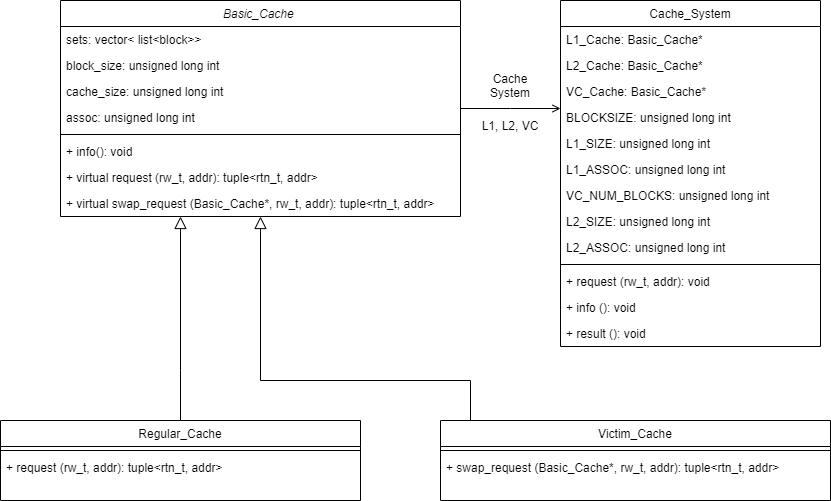

The diagram above was exported from draw.io. Its source (the exported page's mxGraphModel, read from the mxfile embedded in the PNG):
<mxGraphModel dx="1038" dy="547" grid="1" gridSize="10" guides="1" tooltips="1" connect="1" arrows="1" fold="1" page="1" pageScale="1" pageWidth="827" pageHeight="1169" math="0" shadow="0">
  <root>
    <mxCell id="WIyWlLk6GJQsqaUBKTNV-0" />
    <mxCell id="WIyWlLk6GJQsqaUBKTNV-1" parent="WIyWlLk6GJQsqaUBKTNV-0" />
    <mxCell id="zkfFHV4jXpPFQw0GAbJ--0" value="Basic_Cache " style="swimlane;fontStyle=2;align=center;verticalAlign=top;childLayout=stackLayout;horizontal=1;startSize=26;horizontalStack=0;resizeParent=1;resizeLast=0;collapsible=1;marginBottom=0;rounded=0;shadow=0;strokeWidth=1;" parent="WIyWlLk6GJQsqaUBKTNV-1" vertex="1">
      <mxGeometry x="90" y="120" width="400" height="216" as="geometry">
        <mxRectangle x="230" y="140" width="160" height="26" as="alternateBounds" />
      </mxGeometry>
    </mxCell>
    <mxCell id="zkfFHV4jXpPFQw0GAbJ--1" value="sets: vector&lt; list&lt;block&gt;&gt;" style="text;align=left;verticalAlign=top;spacingLeft=4;spacingRight=4;overflow=hidden;rotatable=0;points=[[0,0.5],[1,0.5]];portConstraint=eastwest;" parent="zkfFHV4jXpPFQw0GAbJ--0" vertex="1">
      <mxGeometry y="26" width="400" height="26" as="geometry" />
    </mxCell>
    <mxCell id="zkfFHV4jXpPFQw0GAbJ--2" value="block_size: unsigned long int" style="text;align=left;verticalAlign=top;spacingLeft=4;spacingRight=4;overflow=hidden;rotatable=0;points=[[0,0.5],[1,0.5]];portConstraint=eastwest;rounded=0;shadow=0;html=0;" parent="zkfFHV4jXpPFQw0GAbJ--0" vertex="1">
      <mxGeometry y="52" width="400" height="26" as="geometry" />
    </mxCell>
    <mxCell id="zkfFHV4jXpPFQw0GAbJ--3" value="cache_size: unsigned long int" style="text;align=left;verticalAlign=top;spacingLeft=4;spacingRight=4;overflow=hidden;rotatable=0;points=[[0,0.5],[1,0.5]];portConstraint=eastwest;rounded=0;shadow=0;html=0;" parent="zkfFHV4jXpPFQw0GAbJ--0" vertex="1">
      <mxGeometry y="78" width="400" height="26" as="geometry" />
    </mxCell>
    <mxCell id="vjN2UOd_yjotkPcKHYlN-0" value="assoc: unsigned long int" style="text;align=left;verticalAlign=top;spacingLeft=4;spacingRight=4;overflow=hidden;rotatable=0;points=[[0,0.5],[1,0.5]];portConstraint=eastwest;rounded=0;shadow=0;html=0;" vertex="1" parent="zkfFHV4jXpPFQw0GAbJ--0">
      <mxGeometry y="104" width="400" height="26" as="geometry" />
    </mxCell>
    <mxCell id="zkfFHV4jXpPFQw0GAbJ--4" value="" style="line;html=1;strokeWidth=1;align=left;verticalAlign=middle;spacingTop=-1;spacingLeft=3;spacingRight=3;rotatable=0;labelPosition=right;points=[];portConstraint=eastwest;" parent="zkfFHV4jXpPFQw0GAbJ--0" vertex="1">
      <mxGeometry y="130" width="400" height="8" as="geometry" />
    </mxCell>
    <mxCell id="zkfFHV4jXpPFQw0GAbJ--5" value="+ info(): void" style="text;align=left;verticalAlign=top;spacingLeft=4;spacingRight=4;overflow=hidden;rotatable=0;points=[[0,0.5],[1,0.5]];portConstraint=eastwest;" parent="zkfFHV4jXpPFQw0GAbJ--0" vertex="1">
      <mxGeometry y="138" width="400" height="26" as="geometry" />
    </mxCell>
    <mxCell id="vjN2UOd_yjotkPcKHYlN-1" value="+ virtual request (rw_t, addr): tuple&lt;rtn_t, addr&gt;" style="text;align=left;verticalAlign=top;spacingLeft=4;spacingRight=4;overflow=hidden;rotatable=0;points=[[0,0.5],[1,0.5]];portConstraint=eastwest;" vertex="1" parent="zkfFHV4jXpPFQw0GAbJ--0">
      <mxGeometry y="164" width="400" height="26" as="geometry" />
    </mxCell>
    <mxCell id="vjN2UOd_yjotkPcKHYlN-2" value="+ virtual swap_request (Basic_Cache*, rw_t, addr): tuple&lt;rtn_t, addr&gt;" style="text;align=left;verticalAlign=top;spacingLeft=4;spacingRight=4;overflow=hidden;rotatable=0;points=[[0,0.5],[1,0.5]];portConstraint=eastwest;" vertex="1" parent="zkfFHV4jXpPFQw0GAbJ--0">
      <mxGeometry y="190" width="400" height="26" as="geometry" />
    </mxCell>
    <mxCell id="zkfFHV4jXpPFQw0GAbJ--6" value="Regular_Cache" style="swimlane;fontStyle=0;align=center;verticalAlign=top;childLayout=stackLayout;horizontal=1;startSize=26;horizontalStack=0;resizeParent=1;resizeLast=0;collapsible=1;marginBottom=0;rounded=0;shadow=0;strokeWidth=1;" parent="WIyWlLk6GJQsqaUBKTNV-1" vertex="1">
      <mxGeometry x="30" y="540" width="360" height="80" as="geometry">
        <mxRectangle x="130" y="380" width="160" height="26" as="alternateBounds" />
      </mxGeometry>
    </mxCell>
    <mxCell id="zkfFHV4jXpPFQw0GAbJ--9" value="" style="line;html=1;strokeWidth=1;align=left;verticalAlign=middle;spacingTop=-1;spacingLeft=3;spacingRight=3;rotatable=0;labelPosition=right;points=[];portConstraint=eastwest;" parent="zkfFHV4jXpPFQw0GAbJ--6" vertex="1">
      <mxGeometry y="26" width="360" height="8" as="geometry" />
    </mxCell>
    <mxCell id="vjN2UOd_yjotkPcKHYlN-4" value="+ request (rw_t, addr): tuple&lt;rtn_t, addr&gt;" style="text;align=left;verticalAlign=top;spacingLeft=4;spacingRight=4;overflow=hidden;rotatable=0;points=[[0,0.5],[1,0.5]];portConstraint=eastwest;fontStyle=0" vertex="1" parent="zkfFHV4jXpPFQw0GAbJ--6">
      <mxGeometry y="34" width="360" height="26" as="geometry" />
    </mxCell>
    <mxCell id="zkfFHV4jXpPFQw0GAbJ--12" value="" style="endArrow=block;endSize=10;endFill=0;shadow=0;strokeWidth=1;rounded=0;edgeStyle=elbowEdgeStyle;elbow=vertical;" parent="WIyWlLk6GJQsqaUBKTNV-1" source="zkfFHV4jXpPFQw0GAbJ--6" target="zkfFHV4jXpPFQw0GAbJ--0" edge="1">
      <mxGeometry width="160" relative="1" as="geometry">
        <mxPoint x="200" y="203" as="sourcePoint" />
        <mxPoint x="200" y="203" as="targetPoint" />
        <Array as="points">
          <mxPoint x="210" y="490" />
        </Array>
      </mxGeometry>
    </mxCell>
    <mxCell id="zkfFHV4jXpPFQw0GAbJ--13" value="Victim_Cache" style="swimlane;fontStyle=0;align=center;verticalAlign=top;childLayout=stackLayout;horizontal=1;startSize=26;horizontalStack=0;resizeParent=1;resizeLast=0;collapsible=1;marginBottom=0;rounded=0;shadow=0;strokeWidth=1;" parent="WIyWlLk6GJQsqaUBKTNV-1" vertex="1">
      <mxGeometry x="470" y="540" width="390" height="80" as="geometry">
        <mxRectangle x="340" y="380" width="170" height="26" as="alternateBounds" />
      </mxGeometry>
    </mxCell>
    <mxCell id="zkfFHV4jXpPFQw0GAbJ--15" value="" style="line;html=1;strokeWidth=1;align=left;verticalAlign=middle;spacingTop=-1;spacingLeft=3;spacingRight=3;rotatable=0;labelPosition=right;points=[];portConstraint=eastwest;" parent="zkfFHV4jXpPFQw0GAbJ--13" vertex="1">
      <mxGeometry y="26" width="390" height="8" as="geometry" />
    </mxCell>
    <mxCell id="vjN2UOd_yjotkPcKHYlN-3" value="+ swap_request (Basic_Cache*, rw_t, addr): tuple&lt;rtn_t, addr&gt;" style="text;align=left;verticalAlign=top;spacingLeft=4;spacingRight=4;overflow=hidden;rotatable=0;points=[[0,0.5],[1,0.5]];portConstraint=eastwest;" vertex="1" parent="zkfFHV4jXpPFQw0GAbJ--13">
      <mxGeometry y="34" width="390" height="26" as="geometry" />
    </mxCell>
    <mxCell id="zkfFHV4jXpPFQw0GAbJ--16" value="" style="endArrow=block;endSize=10;endFill=0;shadow=0;strokeWidth=1;rounded=0;edgeStyle=elbowEdgeStyle;elbow=vertical;" parent="WIyWlLk6GJQsqaUBKTNV-1" source="zkfFHV4jXpPFQw0GAbJ--13" target="zkfFHV4jXpPFQw0GAbJ--0" edge="1">
      <mxGeometry width="160" relative="1" as="geometry">
        <mxPoint x="210" y="373" as="sourcePoint" />
        <mxPoint x="310" y="271" as="targetPoint" />
        <Array as="points">
          <mxPoint x="500" y="500" />
          <mxPoint x="440" y="490" />
        </Array>
      </mxGeometry>
    </mxCell>
    <mxCell id="zkfFHV4jXpPFQw0GAbJ--17" value="Cache_System" style="swimlane;fontStyle=0;align=center;verticalAlign=top;childLayout=stackLayout;horizontal=1;startSize=26;horizontalStack=0;resizeParent=1;resizeLast=0;collapsible=1;marginBottom=0;rounded=0;shadow=0;strokeWidth=1;" parent="WIyWlLk6GJQsqaUBKTNV-1" vertex="1">
      <mxGeometry x="590" y="120" width="260" height="346" as="geometry">
        <mxRectangle x="550" y="140" width="160" height="26" as="alternateBounds" />
      </mxGeometry>
    </mxCell>
    <mxCell id="zkfFHV4jXpPFQw0GAbJ--18" value="L1_Cache: Basic_Cache*" style="text;align=left;verticalAlign=top;spacingLeft=4;spacingRight=4;overflow=hidden;rotatable=0;points=[[0,0.5],[1,0.5]];portConstraint=eastwest;" parent="zkfFHV4jXpPFQw0GAbJ--17" vertex="1">
      <mxGeometry y="26" width="260" height="26" as="geometry" />
    </mxCell>
    <mxCell id="vjN2UOd_yjotkPcKHYlN-6" value="L2_Cache: Basic_Cache*" style="text;align=left;verticalAlign=top;spacingLeft=4;spacingRight=4;overflow=hidden;rotatable=0;points=[[0,0.5],[1,0.5]];portConstraint=eastwest;" vertex="1" parent="zkfFHV4jXpPFQw0GAbJ--17">
      <mxGeometry y="52" width="260" height="26" as="geometry" />
    </mxCell>
    <mxCell id="vjN2UOd_yjotkPcKHYlN-7" value="VC_Cache: Basic_Cache*" style="text;align=left;verticalAlign=top;spacingLeft=4;spacingRight=4;overflow=hidden;rotatable=0;points=[[0,0.5],[1,0.5]];portConstraint=eastwest;" vertex="1" parent="zkfFHV4jXpPFQw0GAbJ--17">
      <mxGeometry y="78" width="260" height="26" as="geometry" />
    </mxCell>
    <mxCell id="vjN2UOd_yjotkPcKHYlN-9" value="BLOCKSIZE: unsigned long int" style="text;align=left;verticalAlign=top;spacingLeft=4;spacingRight=4;overflow=hidden;rotatable=0;points=[[0,0.5],[1,0.5]];portConstraint=eastwest;" vertex="1" parent="zkfFHV4jXpPFQw0GAbJ--17">
      <mxGeometry y="104" width="260" height="26" as="geometry" />
    </mxCell>
    <mxCell id="vjN2UOd_yjotkPcKHYlN-11" value="L1_SIZE: unsigned long int" style="text;align=left;verticalAlign=top;spacingLeft=4;spacingRight=4;overflow=hidden;rotatable=0;points=[[0,0.5],[1,0.5]];portConstraint=eastwest;" vertex="1" parent="zkfFHV4jXpPFQw0GAbJ--17">
      <mxGeometry y="130" width="260" height="26" as="geometry" />
    </mxCell>
    <mxCell id="vjN2UOd_yjotkPcKHYlN-10" value="L1_ASSOC: unsigned long int" style="text;align=left;verticalAlign=top;spacingLeft=4;spacingRight=4;overflow=hidden;rotatable=0;points=[[0,0.5],[1,0.5]];portConstraint=eastwest;" vertex="1" parent="zkfFHV4jXpPFQw0GAbJ--17">
      <mxGeometry y="156" width="260" height="26" as="geometry" />
    </mxCell>
    <mxCell id="vjN2UOd_yjotkPcKHYlN-14" value="VC_NUM_BLOCKS: unsigned long int" style="text;align=left;verticalAlign=top;spacingLeft=4;spacingRight=4;overflow=hidden;rotatable=0;points=[[0,0.5],[1,0.5]];portConstraint=eastwest;" vertex="1" parent="zkfFHV4jXpPFQw0GAbJ--17">
      <mxGeometry y="182" width="260" height="26" as="geometry" />
    </mxCell>
    <mxCell id="vjN2UOd_yjotkPcKHYlN-13" value="L2_SIZE: unsigned long int" style="text;align=left;verticalAlign=top;spacingLeft=4;spacingRight=4;overflow=hidden;rotatable=0;points=[[0,0.5],[1,0.5]];portConstraint=eastwest;" vertex="1" parent="zkfFHV4jXpPFQw0GAbJ--17">
      <mxGeometry y="208" width="260" height="26" as="geometry" />
    </mxCell>
    <mxCell id="vjN2UOd_yjotkPcKHYlN-12" value="L2_ASSOC: unsigned long int" style="text;align=left;verticalAlign=top;spacingLeft=4;spacingRight=4;overflow=hidden;rotatable=0;points=[[0,0.5],[1,0.5]];portConstraint=eastwest;" vertex="1" parent="zkfFHV4jXpPFQw0GAbJ--17">
      <mxGeometry y="234" width="260" height="26" as="geometry" />
    </mxCell>
    <mxCell id="zkfFHV4jXpPFQw0GAbJ--23" value="" style="line;html=1;strokeWidth=1;align=left;verticalAlign=middle;spacingTop=-1;spacingLeft=3;spacingRight=3;rotatable=0;labelPosition=right;points=[];portConstraint=eastwest;" parent="zkfFHV4jXpPFQw0GAbJ--17" vertex="1">
      <mxGeometry y="260" width="260" height="8" as="geometry" />
    </mxCell>
    <mxCell id="zkfFHV4jXpPFQw0GAbJ--24" value="+ request (rw_t, addr): void" style="text;align=left;verticalAlign=top;spacingLeft=4;spacingRight=4;overflow=hidden;rotatable=0;points=[[0,0.5],[1,0.5]];portConstraint=eastwest;" parent="zkfFHV4jXpPFQw0GAbJ--17" vertex="1">
      <mxGeometry y="268" width="260" height="26" as="geometry" />
    </mxCell>
    <mxCell id="zkfFHV4jXpPFQw0GAbJ--25" value="+ info (): void" style="text;align=left;verticalAlign=top;spacingLeft=4;spacingRight=4;overflow=hidden;rotatable=0;points=[[0,0.5],[1,0.5]];portConstraint=eastwest;" parent="zkfFHV4jXpPFQw0GAbJ--17" vertex="1">
      <mxGeometry y="294" width="260" height="26" as="geometry" />
    </mxCell>
    <mxCell id="vjN2UOd_yjotkPcKHYlN-8" value="+ result (): void" style="text;align=left;verticalAlign=top;spacingLeft=4;spacingRight=4;overflow=hidden;rotatable=0;points=[[0,0.5],[1,0.5]];portConstraint=eastwest;" vertex="1" parent="zkfFHV4jXpPFQw0GAbJ--17">
      <mxGeometry y="320" width="260" height="26" as="geometry" />
    </mxCell>
    <mxCell id="zkfFHV4jXpPFQw0GAbJ--26" value="" style="endArrow=open;shadow=0;strokeWidth=1;rounded=0;endFill=1;edgeStyle=elbowEdgeStyle;elbow=vertical;" parent="WIyWlLk6GJQsqaUBKTNV-1" source="zkfFHV4jXpPFQw0GAbJ--0" target="zkfFHV4jXpPFQw0GAbJ--17" edge="1">
      <mxGeometry x="0.5" y="41" relative="1" as="geometry">
        <mxPoint x="380" y="192" as="sourcePoint" />
        <mxPoint x="540" y="192" as="targetPoint" />
        <mxPoint x="-40" y="32" as="offset" />
      </mxGeometry>
    </mxCell>
    <mxCell id="vjN2UOd_yjotkPcKHYlN-15" value="Cache System" style="text;html=1;strokeColor=none;fillColor=none;align=center;verticalAlign=middle;whiteSpace=wrap;rounded=0;" vertex="1" parent="WIyWlLk6GJQsqaUBKTNV-1">
      <mxGeometry x="500" y="190" width="80" height="30" as="geometry" />
    </mxCell>
    <mxCell id="vjN2UOd_yjotkPcKHYlN-16" value="L1, L2, VC" style="text;html=1;strokeColor=none;fillColor=none;align=center;verticalAlign=middle;whiteSpace=wrap;rounded=0;" vertex="1" parent="WIyWlLk6GJQsqaUBKTNV-1">
      <mxGeometry x="500" y="230" width="80" height="30" as="geometry" />
    </mxCell>
  </root>
</mxGraphModel>